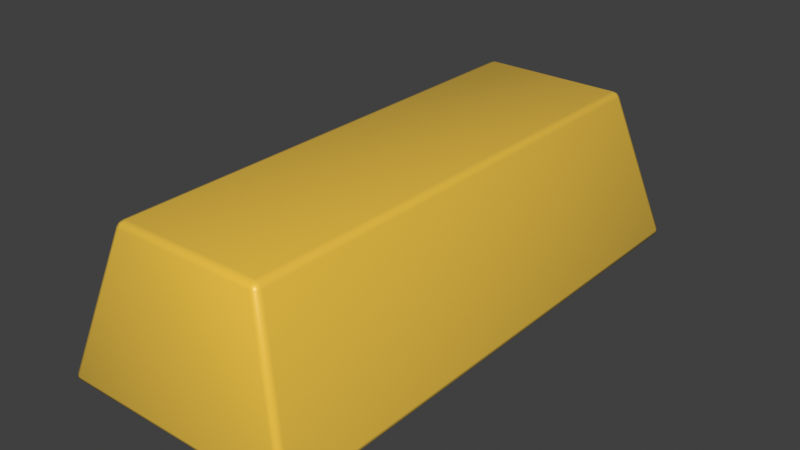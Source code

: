 # Source: GoldBar.blend  (saved by Blender 3.6.13; exported with 4.5.12 LTS)
import bpy
from mathutils import Matrix  # noqa: F401  (used for matrix-valued properties, if any)

bpy.ops.wm.read_factory_settings(use_empty=True)
scene = bpy.context.scene
scene.name = 'Scene'

# ---- collections
col_collection = bpy.data.collections.new('Collection'); scene.collection.children.link(col_collection)

# ---- materials (node trees are filled in below, after node groups)
mat_gold = bpy.data.materials.new('Gold')
mat_gold.alpha_threshold = 0.0
mat_gold.use_transparent_shadow = False
mat_gold.line_color = (0.0, 0.0, 0.0, 1.0)
mat_gem = bpy.data.materials.new('Gem')
mat_gem.use_transparent_shadow = False

# ---- material node trees
mat_gold.use_nodes = True; mat_gold.node_tree.nodes.clear()
_N = mat_gold.node_tree.nodes; _L = mat_gold.node_tree.links
n0 = _N.new('ShaderNodeOutputMaterial'); n0.name = 'Material Output'; n0.location = (300, 300)
n1 = _N.new('ShaderNodeBsdfPrincipled'); n1.name = 'Principled BSDF'; n1.location = (10, 300)
n1.distribution = 'GGX'
n1.subsurface_method = 'RANDOM_WALK_SKIN'
n1.inputs[0].default_value = (0.8, 0.5139, 0.06287, 1.0)
n1.inputs[2].default_value = 0.4
n1.inputs[3].default_value = 1.45
n1.inputs[27].default_value = (0.0, 0.0, 0.0, 1.0)
n1.inputs[28].default_value = 1.0
_L.new(n1.outputs[0], n0.inputs[0])
n0.is_active_output = True
mat_gem.use_nodes = True; mat_gem.node_tree.nodes.clear()
_N = mat_gem.node_tree.nodes; _L = mat_gem.node_tree.links
n0 = _N.new('ShaderNodeBsdfPrincipled'); n0.name = 'Principled BSDF'; n0.location = (10, 300)
n0.distribution = 'GGX'
n0.subsurface_method = 'RANDOM_WALK_SKIN'
n0.inputs[0].default_value = (0.0, 0.3859, 0.8714, 1.0)
n0.inputs[1].default_value = 0.5
n0.inputs[2].default_value = 0.125
n0.inputs[3].default_value = 1.45
n0.inputs[27].default_value = (0.0, 0.0, 0.0, 1.0)
n0.inputs[28].default_value = 1.0
n1 = _N.new('ShaderNodeOutputMaterial'); n1.name = 'Material Output'; n1.location = (300, 300)
_L.new(n0.outputs[0], n1.inputs[0])
n1.is_active_output = True

# ---- world
world_world = bpy.data.worlds.new('World'); scene.world = world_world
world_world.use_nodes = True; world_world.node_tree.nodes.clear()
_N = world_world.node_tree.nodes; _L = world_world.node_tree.links
n0 = _N.new('ShaderNodeOutputWorld'); n0.name = 'World Output'; n0.location = (300, 300)
n1 = _N.new('ShaderNodeBackground'); n1.name = 'Background'; n1.location = (10, 300)
n1.inputs[0].default_value = (0.05088, 0.05088, 0.05088, 1.0)
_L.new(n1.outputs[0], n0.inputs[0])
n0.is_active_output = True
world_world.color = (0.05088, 0.05088, 0.05088)
world_world.use_sun_shadow = False
world_world.sun_shadow_jitter_overblur = 0.0

# ---- meshes
me_goldbar = bpy.data.meshes.new('Goldbar')
me_goldbar.from_pydata([(0.09457, 0.3253, 0.09272), (0.09264, 0.3152, 0.1), (0.1022, 0.3163, 0.09297), (0.09315, 0.3218, 0.09782), (0.09776, 0.3208, 0.09698), (0.09854, 0.3155, 0.09799), (0.0999, 0.3227, 0.09285), (0.155, 0.3512, -0.1), (0.1524, 0.3587, -0.09272), (0.1602, 0.3498, -0.09297), (0.1542, 0.357, -0.09782), (0.1583, 0.3557, -0.09698), (0.1578, 0.3561, -0.09285), (0.1597, 0.3508, -0.09799), (0.1022, -0.3163, 0.09297), (0.09264, -0.3152, 0.1), (0.09457, -0.3253, 0.09272), (0.09854, -0.3155, 0.09799), (0.09776, -0.3208, 0.09698), (0.09315, -0.3218, 0.09782), (0.0999, -0.3227, 0.09285), (0.1602, -0.3498, -0.09297), (0.1524, -0.3587, -0.09272), (0.155, -0.3512, -0.1), (0.1578, -0.3561, -0.09285), (0.1583, -0.3557, -0.09698), (0.1542, -0.357, -0.09782), (0.1597, -0.3508, -0.09799), (-0.09457, 0.3253, 0.09272), (-0.1022, 0.3163, 0.09297), (-0.09264, 0.3152, 0.1), (-0.0999, 0.3227, 0.09285), (-0.09776, 0.3208, 0.09698), (-0.09854, 0.3155, 0.09799), (-0.09315, 0.3218, 0.09782), (-0.1602, 0.3498, -0.09297), (-0.1524, 0.3587, -0.09272), (-0.155, 0.3512, -0.1), (-0.1578, 0.3561, -0.09285), (-0.1583, 0.3557, -0.09698), (-0.1542, 0.357, -0.09782), (-0.1597, 0.3508, -0.09799), (-0.1022, -0.3163, 0.09297), (-0.09457, -0.3253, 0.09272), (-0.09264, -0.3152, 0.1), (-0.0999, -0.3227, 0.09285), (-0.09776, -0.3208, 0.09698), (-0.09315, -0.3218, 0.09782), (-0.09854, -0.3155, 0.09799), (-0.155, -0.3512, -0.1), (-0.1524, -0.3587, -0.09272), (-0.1602, -0.3498, -0.09297), (-0.1542, -0.357, -0.09782), (-0.1583, -0.3557, -0.09698), (-0.1578, -0.3561, -0.09285), (-0.1597, -0.3508, -0.09799)], [], [(37, 7, 23, 49), (51, 42, 29, 35), (22, 16, 43, 50), (1, 30, 44, 15), (9, 2, 14, 21), (0, 3, 4, 6), (1, 5, 4, 3), (2, 6, 4, 5), (7, 10, 11, 13), (8, 12, 11, 10), (9, 13, 11, 12), (14, 17, 18, 20), (15, 19, 18, 17), (16, 20, 18, 19), (21, 24, 25, 27), (22, 26, 25, 24), (23, 27, 25, 26), (28, 31, 32, 34), (29, 33, 32, 31), (30, 34, 32, 33), (35, 38, 39, 41), (36, 40, 39, 38), (37, 41, 39, 40), (42, 45, 46, 48), (43, 47, 46, 45), (44, 48, 46, 47), (49, 52, 53, 55), (50, 54, 53, 52), (51, 55, 53, 54), (37, 49, 55, 41), (41, 55, 51, 35), (7, 37, 40, 10), (10, 40, 36, 8), (2, 9, 12, 6), (6, 12, 8, 0), (50, 43, 45, 54), (54, 45, 42, 51), (16, 22, 24, 20), (20, 24, 21, 14), (28, 36, 38, 31), (31, 38, 35, 29), (15, 44, 47, 19), (19, 47, 43, 16), (1, 15, 17, 5), (5, 17, 14, 2), (49, 23, 26, 52), (52, 26, 22, 50), (44, 30, 33, 48), (48, 33, 29, 42), (30, 1, 3, 34), (34, 3, 0, 28), (23, 7, 13, 27), (27, 13, 9, 21), (36, 28, 0, 8)])
me_goldbar.polygons.foreach_set('use_smooth', [True] * 54)
_uv = me_goldbar.uv_layers.new(name='UVMap')
_uv.uv.foreach_set('vector', [0.1307, 0.5031, 0.3693, 0.5031, 0.3693, 0.7469, 0.1307, 0.7469, 0.3838, 0.003169, 0.6162, 0.003338, 0.6162, 0.2467, 0.3838, 0.2468, 0.3841, 0.7564, 0.6159, 0.7584, 0.6159, 0.9916, 0.3841, 0.9936, 0.6342, 0.5034, 0.8658, 0.5034, 0.8658, 0.7466, 0.6342, 0.7466, 0.3838, 0.5032, 0.6162, 0.5033, 0.6162, 0.7467, 0.3838, 0.7468, 0.6159, 0.4916, 0.625, 0.4914, 0.6243, 0.4995, 0.6172, 0.5, 0.6342, 0.5034, 0.625, 0.5033, 0.6243, 0.4995, 0.6336, 0.5, 0.6162, 0.5033, 0.6172, 0.5, 0.6243, 0.4995, 0.625, 0.5033, 0.3693, 0.5031, 0.3687, 0.5, 0.3757, 0.5005, 0.375, 0.5032, 0.3841, 0.4936, 0.3851, 0.5, 0.3757, 0.5005, 0.375, 0.4937, 0.3838, 0.5032, 0.375, 0.5032, 0.3757, 0.5005, 0.3851, 0.5, 0.6162, 0.7467, 0.625, 0.7467, 0.6252, 0.7496, 0.6172, 0.75, 0.6342, 0.7466, 0.6336, 0.75, 0.6252, 0.7496, 0.625, 0.7467, 0.6159, 0.7584, 0.6172, 0.75, 0.6252, 0.7496, 0.625, 0.7586, 0.3838, 0.7468, 0.3851, 0.75, 0.3768, 0.7506, 0.375, 0.7468, 0.3841, 0.7564, 0.375, 0.7563, 0.3768, 0.7506, 0.3851, 0.75, 0.3693, 0.7469, 0.375, 0.7468, 0.3768, 0.7506, 0.3687, 0.75, 0.6159, 0.2584, 0.6172, 0.25, 0.6229, 0.25, 0.625, 0.2586, 0.6162, 0.2467, 0.625, 0.2467, 0.625, 0.2488, 0.6172, 0.25, 0.8658, 0.5034, 0.8664, 0.5, 0.8722, 0.5, 0.875, 0.5033, 0.3838, 0.2468, 0.3851, 0.25, 0.3804, 0.25, 0.375, 0.2468, 0.3841, 0.2564, 0.375, 0.2563, 0.375, 0.2532, 0.3851, 0.25, 0.1307, 0.5031, 0.125, 0.5032, 0.125, 0.5015, 0.1313, 0.5, 0.6162, 0.003338, 0.6172, 0.0, 0.6229, 0.0, 0.625, 0.003286, 0.6159, 0.9916, 0.625, 0.9914, 0.625, 0.9972, 0.6172, 1.0, 0.8658, 0.7466, 0.875, 0.7467, 0.875, 0.7488, 0.8664, 0.75, 0.1307, 0.7469, 0.1313, 0.75, 0.1282, 0.75, 0.125, 0.7468, 0.3841, 0.9936, 0.3851, 1.0, 0.3804, 1.0, 0.375, 0.9937, 0.3838, 0.003169, 0.375, 0.003208, 0.375, 0.001492, 0.3851, 0.0, 0.1307, 0.5031, 0.1307, 0.7469, 0.125, 0.7468, 0.125, 0.5032, 0.375, 0.2468, 0.375, 0.003208, 0.3838, 0.003169, 0.3838, 0.2468, 0.3693, 0.5031, 0.1307, 0.5031, 0.1313, 0.5, 0.3687, 0.5, 0.375, 0.4937, 0.375, 0.2563, 0.3841, 0.2564, 0.3841, 0.4936, 0.6162, 0.5033, 0.3838, 0.5032, 0.3851, 0.5, 0.6172, 0.5, 0.6172, 0.5, 0.3851, 0.5, 0.3841, 0.4936, 0.6159, 0.4916, 0.3841, 0.9936, 0.6159, 0.9916, 0.6172, 1.0, 0.3851, 1.0, 0.3851, 0.0, 0.6172, 0.0, 0.6162, 0.003338, 0.3838, 0.003169, 0.6159, 0.7584, 0.3841, 0.7564, 0.3851, 0.75, 0.6172, 0.75, 0.6172, 0.75, 0.3851, 0.75, 0.3838, 0.7468, 0.6162, 0.7467, 0.6159, 0.2584, 0.3841, 0.2564, 0.3851, 0.25, 0.6172, 0.25, 0.6172, 0.25, 0.3851, 0.25, 0.3838, 0.2468, 0.6162, 0.2467, 0.6342, 0.7466, 0.8658, 0.7466, 0.8664, 0.75, 0.6336, 0.75, 0.625, 0.7586, 0.625, 0.9914, 0.6159, 0.9916, 0.6159, 0.7584, 0.6342, 0.5034, 0.6342, 0.7466, 0.625, 0.7467, 0.625, 0.5033, 0.625, 0.5033, 0.625, 0.7467, 0.6162, 0.7467, 0.6162, 0.5033, 0.1307, 0.7469, 0.3693, 0.7469, 0.3687, 0.75, 0.1313, 0.75, 0.375, 0.9937, 0.375, 0.7563, 0.3841, 0.7564, 0.3841, 0.9936, 0.8658, 0.7466, 0.8658, 0.5034, 0.875, 0.5033, 0.875, 0.7467, 0.625, 0.003286, 0.625, 0.2467, 0.6162, 0.2467, 0.6162, 0.003338, 0.8658, 0.5034, 0.6342, 0.5034, 0.6336, 0.5, 0.8664, 0.5, 0.625, 0.2586, 0.625, 0.4914, 0.6159, 0.4916, 0.6159, 0.2584, 0.3693, 0.7469, 0.3693, 0.5031, 0.375, 0.5032, 0.375, 0.7468, 0.375, 0.7468, 0.375, 0.5032, 0.3838, 0.5032, 0.3838, 0.7468, 0.3841, 0.2564, 0.6159, 0.2584, 0.6159, 0.4916, 0.3841, 0.4936])
me_goldbar.materials.append(mat_gold)
me_goldbar.use_remesh_preserve_volume = False
me_goldbar.use_remesh_preserve_attributes = False
me_goldbar.use_mirror_vertex_groups = False
me_goldbar.update()
me_gem = bpy.data.meshes.new('Gem')
me_gem.from_pydata([(-9.072e-09, 1.578e-08, -0.06544), (-9.072e-09, 1.578e-08, 0.04956), (-9.072e-09, 0.05412, -0.02544), (0.03827, 0.09239, 0.01456), (-9.072e-09, 0.08659, 0.03206), (0.02296, 0.05543, 0.04956), (0.03827, 0.03827, -0.02544), (0.09239, 0.03827, 0.01456), (0.06123, 0.06123, 0.03206), (0.05543, 0.02296, 0.04956), (0.05412, 1.578e-08, -0.02544), (0.09239, -0.03827, 0.01456), (0.08659, 1.578e-08, 0.03206), (0.05543, -0.02296, 0.04956), (0.03827, -0.03827, -0.02544), (0.03827, -0.09239, 0.01456), (0.06123, -0.06123, 0.03206), (0.02296, -0.05543, 0.04956), (-9.072e-09, -0.05412, -0.02544), (-0.03827, -0.09239, 0.01456), (-9.072e-09, -0.08659, 0.03206), (-0.02296, -0.05543, 0.04956), (-0.03827, -0.03827, -0.02544), (-0.09239, -0.03827, 0.01456), (-0.06123, -0.06123, 0.03206), (-0.05543, -0.02296, 0.04956), (-0.05412, 1.578e-08, -0.02544), (-0.09239, 0.03827, 0.01456), (-0.08659, 1.578e-08, 0.03206), (-0.05543, 0.02296, 0.04956), (-0.03827, 0.03827, -0.02544), (-0.03827, 0.09239, 0.01456), (-0.06123, 0.06123, 0.03206), (-0.02296, 0.05543, 0.04956)], [], [(6, 0, 2, 3), (6, 3, 7), (7, 3, 8), (8, 3, 4, 5), (8, 5, 9), (10, 0, 6, 7), (10, 7, 11), (11, 7, 12), (12, 7, 8, 9), (12, 9, 13), (14, 0, 10, 11), (14, 11, 15), (15, 11, 16), (16, 11, 12, 13), (16, 13, 17), (18, 0, 14, 15), (18, 15, 19), (19, 15, 20), (20, 15, 16, 17), (20, 17, 21), (22, 0, 18, 19), (22, 19, 23), (23, 19, 24), (24, 19, 20, 21), (24, 21, 25), (26, 0, 22, 23), (26, 23, 27), (27, 23, 28), (28, 23, 24, 25), (28, 25, 29), (30, 0, 26, 27), (30, 27, 31), (31, 27, 32), (32, 27, 28, 29), (32, 29, 33), (2, 0, 30, 31), (2, 31, 3), (3, 31, 4), (4, 31, 32, 33), (4, 33, 5), (1, 5, 33), (5, 1, 9), (9, 1, 13), (13, 1, 17), (17, 1, 21), (21, 1, 25), (25, 1, 29), (29, 1, 33)])
me_gem.materials.append(mat_gem)
me_gem.update()

# ---- objects
ob_goldbar = bpy.data.objects.new('Goldbar', me_goldbar)
ob_gem = bpy.data.objects.new('Gem', me_gem)

# ---- transforms, parenting, visibility, modifiers, constraints
ob_goldbar.location = (0.0, 0.0, 0.0)
ob_goldbar.lock_rotations_4d = False
ob_goldbar.empty_display_type = 'ARROWS'
ob_goldbar.lineart.crease_threshold = 0.0
ob_gem.location = (0.0, 0.0, 0.0)

# ---- collection membership
col_collection.objects.link(ob_goldbar)
col_collection.objects.link(ob_gem)

# ---- scene / render settings (as saved in the file)
scene.frame_start = 1; scene.frame_end = 250; scene.frame_set(1)
scene.render.engine = 'BLENDER_EEVEE_NEXT'
scene.cycles.sampling_pattern = 'TABULATED_SOBOL'
scene.cycles.use_light_tree = False
scene.view_settings.view_transform = 'Standard'
bpy.context.view_layer.update()

# ---- added for rendering (the .blend has no active camera and no usable light): camera, sun
cam_auto = bpy.data.cameras.new('AutoCamera')
cam_auto.lens = 50.0
cam_auto.sensor_width = 36.0
cam_auto.clip_end = 1000.0
ob_auto_camera = bpy.data.objects.new('AutoCamera', cam_auto)
scene.collection.objects.link(ob_auto_camera)
ob_auto_camera.location = (0.750119, -0.900143, 0.600095)
ob_auto_camera.rotation_euler = (1.09748, -7.21219e-08, 0.694738)
scene.camera = ob_auto_camera
light_auto_sun = bpy.data.lights.new('AutoSun', 'SUN')
light_auto_sun.energy = 3.0
light_auto_sun.angle = 0.0523599
ob_auto_sun = bpy.data.objects.new('AutoSun', light_auto_sun)
scene.collection.objects.link(ob_auto_sun)
ob_auto_sun.rotation_euler = (0.872665, 0.174533, 0.523599)
bpy.context.view_layer.update()

